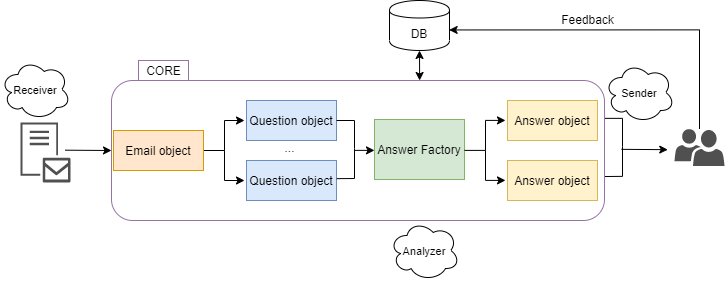

The diagram above was exported from draw.io. Its source (the exported page's mxGraphModel, read from the mxfile embedded in the PNG):
<mxGraphModel dx="1809" dy="535" grid="1" gridSize="10" guides="1" tooltips="1" connect="1" arrows="1" fold="1" page="1" pageScale="1" pageWidth="827" pageHeight="1169" math="0" shadow="0">
  <root>
    <mxCell id="WIyWlLk6GJQsqaUBKTNV-0" />
    <mxCell id="WIyWlLk6GJQsqaUBKTNV-1" parent="WIyWlLk6GJQsqaUBKTNV-0" />
    <mxCell id="b1Uynl1P4yIUF1aWptdK-0" value="" style="pointerEvents=1;shadow=0;dashed=0;html=1;strokeColor=none;labelPosition=center;verticalLabelPosition=bottom;verticalAlign=top;align=center;fillColor=#505050;shape=mxgraph.mscae.intune.intune_email_profiles" vertex="1" parent="WIyWlLk6GJQsqaUBKTNV-1">
      <mxGeometry x="-764" y="272" width="50" height="60" as="geometry" />
    </mxCell>
    <mxCell id="b1Uynl1P4yIUF1aWptdK-2" value="" style="endArrow=classic;html=1;entryX=0;entryY=0.5;entryDx=0;entryDy=0;exitX=1.035;exitY=0.528;exitDx=0;exitDy=0;exitPerimeter=0;" edge="1" parent="WIyWlLk6GJQsqaUBKTNV-1">
      <mxGeometry width="50" height="50" relative="1" as="geometry">
        <mxPoint x="-719.25" y="299.68000000000006" as="sourcePoint" />
        <mxPoint x="-673" y="300" as="targetPoint" />
      </mxGeometry>
    </mxCell>
    <mxCell id="b1Uynl1P4yIUF1aWptdK-7" value="" style="endArrow=none;html=1;" edge="1" parent="WIyWlLk6GJQsqaUBKTNV-1">
      <mxGeometry width="50" height="50" relative="1" as="geometry">
        <mxPoint x="-581" y="300" as="sourcePoint" />
        <mxPoint x="-560" y="300" as="targetPoint" />
      </mxGeometry>
    </mxCell>
    <mxCell id="b1Uynl1P4yIUF1aWptdK-8" value="" style="endArrow=none;html=1;" edge="1" parent="WIyWlLk6GJQsqaUBKTNV-1">
      <mxGeometry width="50" height="50" relative="1" as="geometry">
        <mxPoint x="-560" y="300" as="sourcePoint" />
        <mxPoint x="-560" y="270" as="targetPoint" />
      </mxGeometry>
    </mxCell>
    <mxCell id="b1Uynl1P4yIUF1aWptdK-9" value="" style="endArrow=classic;html=1;" edge="1" parent="WIyWlLk6GJQsqaUBKTNV-1">
      <mxGeometry width="50" height="50" relative="1" as="geometry">
        <mxPoint x="-560" y="270" as="sourcePoint" />
        <mxPoint x="-540" y="270" as="targetPoint" />
      </mxGeometry>
    </mxCell>
    <mxCell id="b1Uynl1P4yIUF1aWptdK-12" value="" style="endArrow=none;html=1;" edge="1" parent="WIyWlLk6GJQsqaUBKTNV-1">
      <mxGeometry width="50" height="50" relative="1" as="geometry">
        <mxPoint x="-560" y="330" as="sourcePoint" />
        <mxPoint x="-560" y="300" as="targetPoint" />
      </mxGeometry>
    </mxCell>
    <mxCell id="b1Uynl1P4yIUF1aWptdK-13" value="" style="endArrow=classic;html=1;" edge="1" parent="WIyWlLk6GJQsqaUBKTNV-1">
      <mxGeometry width="50" height="50" relative="1" as="geometry">
        <mxPoint x="-560" y="330" as="sourcePoint" />
        <mxPoint x="-540" y="330" as="targetPoint" />
      </mxGeometry>
    </mxCell>
    <mxCell id="b1Uynl1P4yIUF1aWptdK-15" value="Question object" style="rounded=0;whiteSpace=wrap;html=1;fillColor=#dae8fc;strokeColor=#6c8ebf;" vertex="1" parent="WIyWlLk6GJQsqaUBKTNV-1">
      <mxGeometry x="-538" y="250" width="90" height="40" as="geometry" />
    </mxCell>
    <mxCell id="b1Uynl1P4yIUF1aWptdK-16" value="Question object" style="rounded=0;whiteSpace=wrap;html=1;fillColor=#dae8fc;strokeColor=#6c8ebf;" vertex="1" parent="WIyWlLk6GJQsqaUBKTNV-1">
      <mxGeometry x="-538" y="310" width="90" height="40" as="geometry" />
    </mxCell>
    <mxCell id="b1Uynl1P4yIUF1aWptdK-17" value="...&lt;br&gt;" style="text;html=1;align=center;verticalAlign=middle;resizable=0;points=[];autosize=1;" vertex="1" parent="WIyWlLk6GJQsqaUBKTNV-1">
      <mxGeometry x="-510" y="287" width="30" height="20" as="geometry" />
    </mxCell>
    <mxCell id="b1Uynl1P4yIUF1aWptdK-22" value="&lt;font style=&quot;font-size: 12px&quot;&gt;CORE&lt;/font&gt;" style="text;html=1;align=center;verticalAlign=middle;resizable=0;points=[];autosize=1;strokeWidth=1;fillColor=none;strokeColor=#9673a6;gradientColor=#ffffff;shadow=0;glass=0;comic=0;" vertex="1" parent="WIyWlLk6GJQsqaUBKTNV-1">
      <mxGeometry x="-646" y="210" width="50" height="20" as="geometry" />
    </mxCell>
    <mxCell id="b1Uynl1P4yIUF1aWptdK-30" value="Email object" style="rounded=0;whiteSpace=wrap;html=1;fillColor=#ffe6cc;strokeColor=#d79b00;" vertex="1" parent="WIyWlLk6GJQsqaUBKTNV-1">
      <mxGeometry x="-671" y="280" width="90" height="40" as="geometry" />
    </mxCell>
    <mxCell id="b1Uynl1P4yIUF1aWptdK-31" value="" style="endArrow=none;html=1;" edge="1" parent="WIyWlLk6GJQsqaUBKTNV-1">
      <mxGeometry width="50" height="50" relative="1" as="geometry">
        <mxPoint x="-430" y="298" as="sourcePoint" />
        <mxPoint x="-430" y="270" as="targetPoint" />
      </mxGeometry>
    </mxCell>
    <mxCell id="b1Uynl1P4yIUF1aWptdK-32" value="" style="endArrow=none;html=1;" edge="1" parent="WIyWlLk6GJQsqaUBKTNV-1">
      <mxGeometry width="50" height="50" relative="1" as="geometry">
        <mxPoint x="-430" y="328" as="sourcePoint" />
        <mxPoint x="-430" y="298" as="targetPoint" />
      </mxGeometry>
    </mxCell>
    <mxCell id="b1Uynl1P4yIUF1aWptdK-34" value="" style="endArrow=none;html=1;exitX=1;exitY=0.5;exitDx=0;exitDy=0;" edge="1" parent="WIyWlLk6GJQsqaUBKTNV-1" source="b1Uynl1P4yIUF1aWptdK-15">
      <mxGeometry width="50" height="50" relative="1" as="geometry">
        <mxPoint x="-440" y="270" as="sourcePoint" />
        <mxPoint x="-430" y="270" as="targetPoint" />
      </mxGeometry>
    </mxCell>
    <mxCell id="b1Uynl1P4yIUF1aWptdK-35" value="" style="endArrow=none;html=1;exitX=1.003;exitY=0.379;exitDx=0;exitDy=0;exitPerimeter=0;" edge="1" parent="WIyWlLk6GJQsqaUBKTNV-1">
      <mxGeometry width="50" height="50" relative="1" as="geometry">
        <mxPoint x="-447.73000000000013" y="328.16" as="sourcePoint" />
        <mxPoint x="-430" y="328" as="targetPoint" />
      </mxGeometry>
    </mxCell>
    <mxCell id="b1Uynl1P4yIUF1aWptdK-36" value="" style="endArrow=classic;html=1;" edge="1" parent="WIyWlLk6GJQsqaUBKTNV-1">
      <mxGeometry width="50" height="50" relative="1" as="geometry">
        <mxPoint x="-430" y="299.88" as="sourcePoint" />
        <mxPoint x="-410" y="299.88" as="targetPoint" />
      </mxGeometry>
    </mxCell>
    <mxCell id="b1Uynl1P4yIUF1aWptdK-37" value="Answer Factory" style="rounded=0;whiteSpace=wrap;html=1;strokeWidth=1;fillColor=#d5e8d4;strokeColor=#82b366;" vertex="1" parent="WIyWlLk6GJQsqaUBKTNV-1">
      <mxGeometry x="-410" y="269" width="90" height="60" as="geometry" />
    </mxCell>
    <mxCell id="b1Uynl1P4yIUF1aWptdK-40" value="" style="endArrow=none;html=1;" edge="1" parent="WIyWlLk6GJQsqaUBKTNV-1">
      <mxGeometry width="50" height="50" relative="1" as="geometry">
        <mxPoint x="-320" y="299.9" as="sourcePoint" />
        <mxPoint x="-299" y="299.9" as="targetPoint" />
      </mxGeometry>
    </mxCell>
    <mxCell id="b1Uynl1P4yIUF1aWptdK-41" value="" style="endArrow=none;html=1;" edge="1" parent="WIyWlLk6GJQsqaUBKTNV-1">
      <mxGeometry width="50" height="50" relative="1" as="geometry">
        <mxPoint x="-299" y="299.9" as="sourcePoint" />
        <mxPoint x="-299" y="269.9" as="targetPoint" />
      </mxGeometry>
    </mxCell>
    <mxCell id="b1Uynl1P4yIUF1aWptdK-42" value="" style="endArrow=classic;html=1;" edge="1" parent="WIyWlLk6GJQsqaUBKTNV-1">
      <mxGeometry width="50" height="50" relative="1" as="geometry">
        <mxPoint x="-299" y="269.9" as="sourcePoint" />
        <mxPoint x="-279" y="269.9" as="targetPoint" />
      </mxGeometry>
    </mxCell>
    <mxCell id="b1Uynl1P4yIUF1aWptdK-43" value="" style="endArrow=none;html=1;" edge="1" parent="WIyWlLk6GJQsqaUBKTNV-1">
      <mxGeometry width="50" height="50" relative="1" as="geometry">
        <mxPoint x="-299" y="329.9" as="sourcePoint" />
        <mxPoint x="-299" y="299.9" as="targetPoint" />
      </mxGeometry>
    </mxCell>
    <mxCell id="b1Uynl1P4yIUF1aWptdK-44" value="" style="endArrow=classic;html=1;" edge="1" parent="WIyWlLk6GJQsqaUBKTNV-1">
      <mxGeometry width="50" height="50" relative="1" as="geometry">
        <mxPoint x="-299" y="329.9" as="sourcePoint" />
        <mxPoint x="-279" y="329.9" as="targetPoint" />
      </mxGeometry>
    </mxCell>
    <mxCell id="b1Uynl1P4yIUF1aWptdK-45" value="Answer object" style="rounded=0;whiteSpace=wrap;html=1;fillColor=#fff2cc;strokeColor=#d6b656;" vertex="1" parent="WIyWlLk6GJQsqaUBKTNV-1">
      <mxGeometry x="-277" y="250" width="90" height="40" as="geometry" />
    </mxCell>
    <mxCell id="b1Uynl1P4yIUF1aWptdK-46" value="Answer object" style="rounded=0;whiteSpace=wrap;html=1;fillColor=#fff2cc;strokeColor=#d6b656;" vertex="1" parent="WIyWlLk6GJQsqaUBKTNV-1">
      <mxGeometry x="-277" y="310" width="90" height="40" as="geometry" />
    </mxCell>
    <mxCell id="b1Uynl1P4yIUF1aWptdK-47" value="" style="endArrow=classic;html=1;entryX=0;entryY=0.5;entryDx=0;entryDy=0;exitX=1.035;exitY=0.528;exitDx=0;exitDy=0;exitPerimeter=0;" edge="1" parent="WIyWlLk6GJQsqaUBKTNV-1">
      <mxGeometry width="50" height="50" relative="1" as="geometry">
        <mxPoint x="-163" y="298.84000000000003" as="sourcePoint" />
        <mxPoint x="-116.75" y="299.15999999999997" as="targetPoint" />
      </mxGeometry>
    </mxCell>
    <mxCell id="b1Uynl1P4yIUF1aWptdK-48" value="" style="endArrow=none;html=1;" edge="1" parent="WIyWlLk6GJQsqaUBKTNV-1">
      <mxGeometry width="50" height="50" relative="1" as="geometry">
        <mxPoint x="-162" y="295.86" as="sourcePoint" />
        <mxPoint x="-162" y="267.8600000000001" as="targetPoint" />
      </mxGeometry>
    </mxCell>
    <mxCell id="b1Uynl1P4yIUF1aWptdK-49" value="" style="endArrow=none;html=1;" edge="1" parent="WIyWlLk6GJQsqaUBKTNV-1">
      <mxGeometry width="50" height="50" relative="1" as="geometry">
        <mxPoint x="-162" y="325.86" as="sourcePoint" />
        <mxPoint x="-162" y="295.86" as="targetPoint" />
      </mxGeometry>
    </mxCell>
    <mxCell id="b1Uynl1P4yIUF1aWptdK-54" value="" style="endArrow=none;html=1;exitX=1;exitY=0.5;exitDx=0;exitDy=0;" edge="1" parent="WIyWlLk6GJQsqaUBKTNV-1">
      <mxGeometry width="50" height="50" relative="1" as="geometry">
        <mxPoint x="-180" y="267.86" as="sourcePoint" />
        <mxPoint x="-162" y="267.86" as="targetPoint" />
      </mxGeometry>
    </mxCell>
    <mxCell id="b1Uynl1P4yIUF1aWptdK-55" value="" style="endArrow=none;html=1;exitX=1.003;exitY=0.379;exitDx=0;exitDy=0;exitPerimeter=0;" edge="1" parent="WIyWlLk6GJQsqaUBKTNV-1">
      <mxGeometry width="50" height="50" relative="1" as="geometry">
        <mxPoint x="-179.73000000000002" y="326.0200000000001" as="sourcePoint" />
        <mxPoint x="-162" y="325.86" as="targetPoint" />
      </mxGeometry>
    </mxCell>
    <mxCell id="b1Uynl1P4yIUF1aWptdK-76" style="edgeStyle=orthogonalEdgeStyle;rounded=0;orthogonalLoop=1;jettySize=auto;html=1;entryX=0.994;entryY=0.589;entryDx=0;entryDy=0;entryPerimeter=0;" edge="1" parent="WIyWlLk6GJQsqaUBKTNV-1" source="b1Uynl1P4yIUF1aWptdK-57" target="b1Uynl1P4yIUF1aWptdK-68">
      <mxGeometry relative="1" as="geometry">
        <Array as="points">
          <mxPoint x="-85" y="179" />
        </Array>
      </mxGeometry>
    </mxCell>
    <mxCell id="b1Uynl1P4yIUF1aWptdK-57" value="" style="pointerEvents=1;shadow=0;dashed=0;html=1;strokeColor=none;labelPosition=center;verticalLabelPosition=bottom;verticalAlign=top;align=center;fillColor=#505050;shape=mxgraph.mscae.intune.user_group" vertex="1" parent="WIyWlLk6GJQsqaUBKTNV-1">
      <mxGeometry x="-110" y="278.5" width="50" height="37" as="geometry" />
    </mxCell>
    <mxCell id="b1Uynl1P4yIUF1aWptdK-58" value="&lt;font style=&quot;font-size: 11px&quot;&gt;Receiver&lt;/font&gt;" style="ellipse;shape=cloud;whiteSpace=wrap;html=1;strokeWidth=1;fillColor=none;" vertex="1" parent="WIyWlLk6GJQsqaUBKTNV-1">
      <mxGeometry x="-784" y="209" width="70" height="60" as="geometry" />
    </mxCell>
    <mxCell id="b1Uynl1P4yIUF1aWptdK-59" value="&lt;font style=&quot;font-size: 11px&quot;&gt;Sender&lt;/font&gt;" style="ellipse;shape=cloud;whiteSpace=wrap;html=1;strokeWidth=1;fillColor=none;" vertex="1" parent="WIyWlLk6GJQsqaUBKTNV-1">
      <mxGeometry x="-180" y="212" width="70" height="60" as="geometry" />
    </mxCell>
    <mxCell id="b1Uynl1P4yIUF1aWptdK-68" value="DB" style="shape=cylinder;whiteSpace=wrap;html=1;boundedLbl=1;backgroundOutline=1;strokeColor=#000000;strokeWidth=1;fillColor=none;" vertex="1" parent="WIyWlLk6GJQsqaUBKTNV-1">
      <mxGeometry x="-395" y="150" width="60" height="50" as="geometry" />
    </mxCell>
    <mxCell id="b1Uynl1P4yIUF1aWptdK-73" value="" style="rounded=1;whiteSpace=wrap;html=1;fillColor=none;strokeColor=#9673a6;gradientColor=#ffffff;shadow=0;glass=0;comic=0;" vertex="1" parent="WIyWlLk6GJQsqaUBKTNV-1">
      <mxGeometry x="-673" y="230" width="493" height="140" as="geometry" />
    </mxCell>
    <mxCell id="b1Uynl1P4yIUF1aWptdK-74" value="" style="endArrow=classic;startArrow=classic;html=1;entryX=0.5;entryY=1;entryDx=0;entryDy=0;exitX=0.625;exitY=0;exitDx=0;exitDy=0;exitPerimeter=0;" edge="1" parent="WIyWlLk6GJQsqaUBKTNV-1" source="b1Uynl1P4yIUF1aWptdK-73" target="b1Uynl1P4yIUF1aWptdK-68">
      <mxGeometry width="50" height="50" relative="1" as="geometry">
        <mxPoint x="-450" y="180" as="sourcePoint" />
        <mxPoint x="-335" y="190" as="targetPoint" />
      </mxGeometry>
    </mxCell>
    <mxCell id="b1Uynl1P4yIUF1aWptdK-75" value="&lt;font style=&quot;font-size: 11px&quot;&gt;Analyzer&lt;/font&gt;" style="ellipse;shape=cloud;whiteSpace=wrap;html=1;strokeWidth=1;fillColor=none;" vertex="1" parent="WIyWlLk6GJQsqaUBKTNV-1">
      <mxGeometry x="-395" y="370" width="70" height="60" as="geometry" />
    </mxCell>
    <mxCell id="b1Uynl1P4yIUF1aWptdK-77" value="Feedback&lt;br&gt;" style="text;html=1;align=center;verticalAlign=middle;resizable=0;points=[];autosize=1;" vertex="1" parent="WIyWlLk6GJQsqaUBKTNV-1">
      <mxGeometry x="-232" y="159" width="70" height="20" as="geometry" />
    </mxCell>
  </root>
</mxGraphModel>